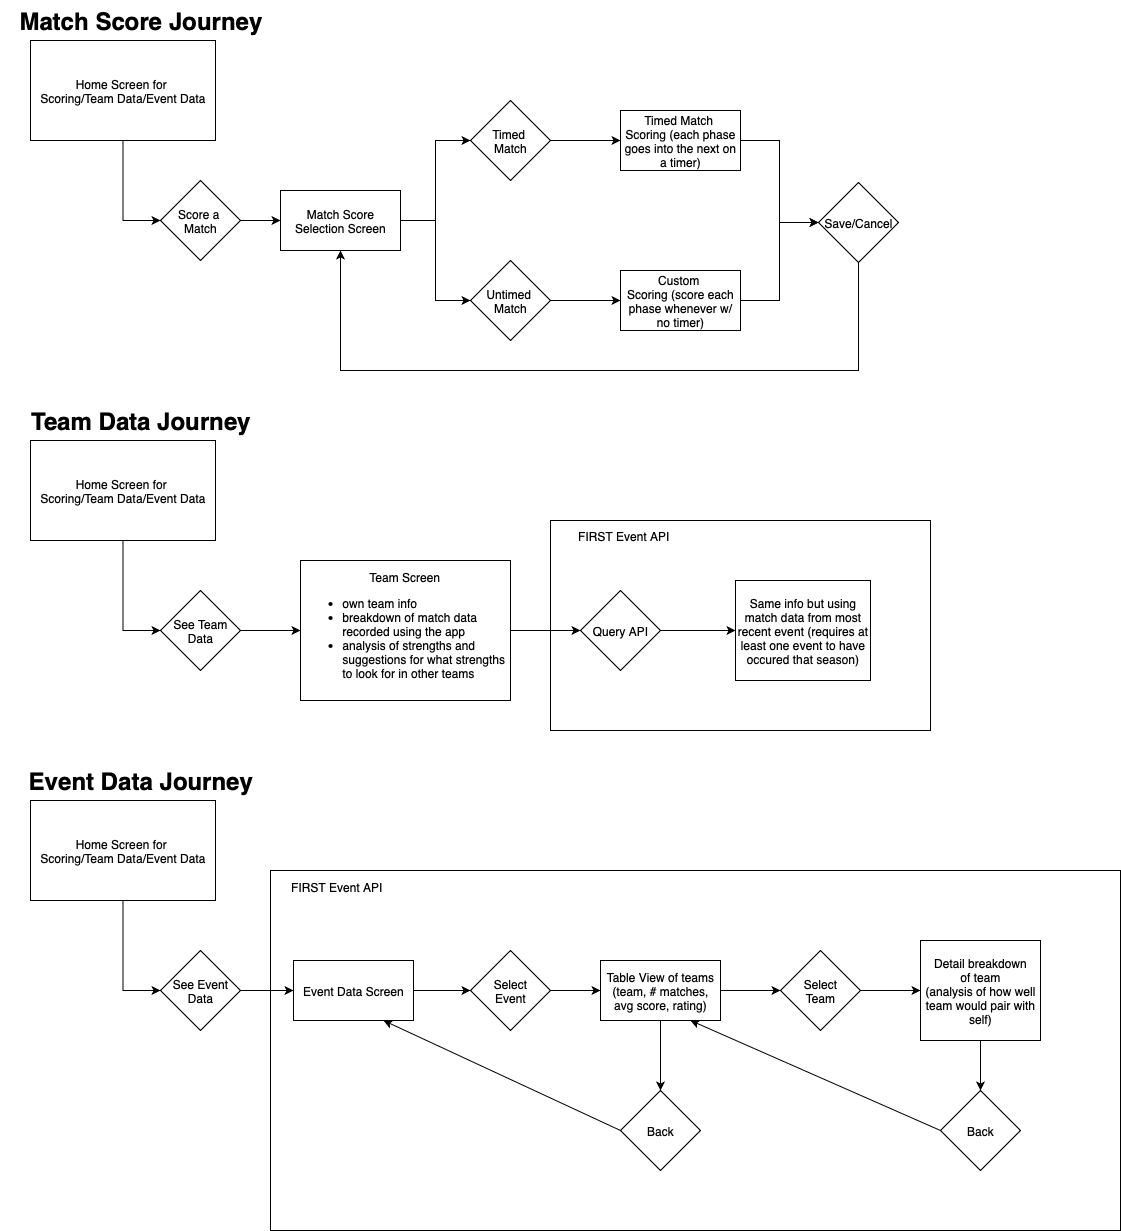

The diagram above was exported from draw.io. Its source (the exported page's mxGraphModel, read from the mxfile embedded in the PNG):
<mxGraphModel dx="1254" dy="944" grid="1" gridSize="10" guides="1" tooltips="1" connect="1" arrows="1" fold="1" page="1" pageScale="1" pageWidth="827" pageHeight="1169" math="0" shadow="0">
  <root>
    <mxCell id="0" />
    <mxCell id="1" parent="0" />
    <mxCell id="5mjBQ2ej6JxekV1bUW2Y-70" value="" style="whiteSpace=wrap;html=1;fillColor=none;" vertex="1" parent="1">
      <mxGeometry x="550" y="540" width="380" height="210" as="geometry" />
    </mxCell>
    <mxCell id="5mjBQ2ej6JxekV1bUW2Y-62" value="" style="rounded=0;whiteSpace=wrap;html=1;fillColor=none;" vertex="1" parent="1">
      <mxGeometry x="270" y="890" width="850" height="360" as="geometry" />
    </mxCell>
    <mxCell id="5mjBQ2ej6JxekV1bUW2Y-15" style="edgeStyle=orthogonalEdgeStyle;rounded=0;orthogonalLoop=1;jettySize=auto;html=1;entryX=0;entryY=0.5;entryDx=0;entryDy=0;" edge="1" parent="1" source="5mjBQ2ej6JxekV1bUW2Y-1" target="5mjBQ2ej6JxekV1bUW2Y-4">
      <mxGeometry relative="1" as="geometry" />
    </mxCell>
    <mxCell id="5mjBQ2ej6JxekV1bUW2Y-1" value="Home Screen for&amp;nbsp;&lt;div&gt;Scoring/Team Data/Event Data&lt;/div&gt;" style="rounded=0;whiteSpace=wrap;html=1;" vertex="1" parent="1">
      <mxGeometry x="30" y="60" width="185" height="100" as="geometry" />
    </mxCell>
    <mxCell id="5mjBQ2ej6JxekV1bUW2Y-3" value="Match Score Journey" style="text;strokeColor=none;fillColor=none;html=1;fontSize=24;fontStyle=1;verticalAlign=middle;align=center;" vertex="1" parent="1">
      <mxGeometry y="20" width="280" height="40" as="geometry" />
    </mxCell>
    <mxCell id="5mjBQ2ej6JxekV1bUW2Y-19" style="edgeStyle=orthogonalEdgeStyle;rounded=0;orthogonalLoop=1;jettySize=auto;html=1;entryX=0;entryY=0.5;entryDx=0;entryDy=0;" edge="1" parent="1" source="5mjBQ2ej6JxekV1bUW2Y-4" target="5mjBQ2ej6JxekV1bUW2Y-18">
      <mxGeometry relative="1" as="geometry" />
    </mxCell>
    <mxCell id="5mjBQ2ej6JxekV1bUW2Y-4" value="Score a&amp;nbsp;&lt;div&gt;Match&lt;/div&gt;" style="rhombus;whiteSpace=wrap;html=1;rounded=0;" vertex="1" parent="1">
      <mxGeometry x="160" y="200" width="80" height="80" as="geometry" />
    </mxCell>
    <mxCell id="5mjBQ2ej6JxekV1bUW2Y-30" style="edgeStyle=orthogonalEdgeStyle;rounded=0;orthogonalLoop=1;jettySize=auto;html=1;" edge="1" parent="1" source="5mjBQ2ej6JxekV1bUW2Y-9" target="5mjBQ2ej6JxekV1bUW2Y-29">
      <mxGeometry relative="1" as="geometry" />
    </mxCell>
    <mxCell id="5mjBQ2ej6JxekV1bUW2Y-9" value="See Team&lt;div&gt;Data&lt;/div&gt;" style="rhombus;whiteSpace=wrap;html=1;" vertex="1" parent="1">
      <mxGeometry x="160" y="610" width="80" height="80" as="geometry" />
    </mxCell>
    <mxCell id="5mjBQ2ej6JxekV1bUW2Y-35" style="edgeStyle=orthogonalEdgeStyle;rounded=0;orthogonalLoop=1;jettySize=auto;html=1;entryX=0;entryY=0.5;entryDx=0;entryDy=0;" edge="1" parent="1" source="5mjBQ2ej6JxekV1bUW2Y-10" target="5mjBQ2ej6JxekV1bUW2Y-31">
      <mxGeometry relative="1" as="geometry" />
    </mxCell>
    <mxCell id="5mjBQ2ej6JxekV1bUW2Y-10" value="See Event&lt;div&gt;Data&lt;/div&gt;" style="rhombus;whiteSpace=wrap;html=1;" vertex="1" parent="1">
      <mxGeometry x="160" y="970" width="80" height="80" as="geometry" />
    </mxCell>
    <mxCell id="5mjBQ2ej6JxekV1bUW2Y-16" style="edgeStyle=orthogonalEdgeStyle;rounded=0;orthogonalLoop=1;jettySize=auto;html=1;entryX=0;entryY=0.5;entryDx=0;entryDy=0;" edge="1" parent="1" source="5mjBQ2ej6JxekV1bUW2Y-11" target="5mjBQ2ej6JxekV1bUW2Y-9">
      <mxGeometry relative="1" as="geometry" />
    </mxCell>
    <mxCell id="5mjBQ2ej6JxekV1bUW2Y-11" value="Home Screen for&amp;nbsp;&lt;div&gt;Scoring/Team Data/Event Data&lt;/div&gt;" style="rounded=0;whiteSpace=wrap;html=1;" vertex="1" parent="1">
      <mxGeometry x="30" y="460" width="185" height="100" as="geometry" />
    </mxCell>
    <mxCell id="5mjBQ2ej6JxekV1bUW2Y-12" value="Team Data Journey" style="text;strokeColor=none;fillColor=none;html=1;fontSize=24;fontStyle=1;verticalAlign=middle;align=center;" vertex="1" parent="1">
      <mxGeometry y="420" width="280" height="40" as="geometry" />
    </mxCell>
    <mxCell id="5mjBQ2ej6JxekV1bUW2Y-17" style="edgeStyle=orthogonalEdgeStyle;rounded=0;orthogonalLoop=1;jettySize=auto;html=1;entryX=0;entryY=0.5;entryDx=0;entryDy=0;" edge="1" parent="1" source="5mjBQ2ej6JxekV1bUW2Y-13" target="5mjBQ2ej6JxekV1bUW2Y-10">
      <mxGeometry relative="1" as="geometry" />
    </mxCell>
    <mxCell id="5mjBQ2ej6JxekV1bUW2Y-13" value="Home Screen for&amp;nbsp;&lt;div&gt;Scoring/Team Data/Event Data&lt;/div&gt;" style="rounded=0;whiteSpace=wrap;html=1;" vertex="1" parent="1">
      <mxGeometry x="30" y="820" width="185" height="100" as="geometry" />
    </mxCell>
    <mxCell id="5mjBQ2ej6JxekV1bUW2Y-14" value="Event Data Journey" style="text;strokeColor=none;fillColor=none;html=1;fontSize=24;fontStyle=1;verticalAlign=middle;align=center;" vertex="1" parent="1">
      <mxGeometry y="780" width="280" height="40" as="geometry" />
    </mxCell>
    <mxCell id="5mjBQ2ej6JxekV1bUW2Y-23" style="edgeStyle=orthogonalEdgeStyle;rounded=0;orthogonalLoop=1;jettySize=auto;html=1;entryX=0;entryY=0.5;entryDx=0;entryDy=0;" edge="1" parent="1" source="5mjBQ2ej6JxekV1bUW2Y-18" target="5mjBQ2ej6JxekV1bUW2Y-21">
      <mxGeometry relative="1" as="geometry" />
    </mxCell>
    <mxCell id="5mjBQ2ej6JxekV1bUW2Y-24" style="edgeStyle=orthogonalEdgeStyle;rounded=0;orthogonalLoop=1;jettySize=auto;html=1;entryX=0;entryY=0.5;entryDx=0;entryDy=0;" edge="1" parent="1" source="5mjBQ2ej6JxekV1bUW2Y-18" target="5mjBQ2ej6JxekV1bUW2Y-20">
      <mxGeometry relative="1" as="geometry" />
    </mxCell>
    <mxCell id="5mjBQ2ej6JxekV1bUW2Y-18" value="Match Score Selection Screen" style="rounded=0;whiteSpace=wrap;html=1;" vertex="1" parent="1">
      <mxGeometry x="280" y="210" width="120" height="60" as="geometry" />
    </mxCell>
    <mxCell id="5mjBQ2ej6JxekV1bUW2Y-28" style="edgeStyle=orthogonalEdgeStyle;rounded=0;orthogonalLoop=1;jettySize=auto;html=1;" edge="1" parent="1" source="5mjBQ2ej6JxekV1bUW2Y-20" target="5mjBQ2ej6JxekV1bUW2Y-25">
      <mxGeometry relative="1" as="geometry" />
    </mxCell>
    <mxCell id="5mjBQ2ej6JxekV1bUW2Y-20" value="Timed&amp;nbsp;&lt;div&gt;Match&lt;/div&gt;" style="rhombus;whiteSpace=wrap;html=1;" vertex="1" parent="1">
      <mxGeometry x="470" y="120" width="80" height="80" as="geometry" />
    </mxCell>
    <mxCell id="5mjBQ2ej6JxekV1bUW2Y-27" style="edgeStyle=orthogonalEdgeStyle;rounded=0;orthogonalLoop=1;jettySize=auto;html=1;" edge="1" parent="1" source="5mjBQ2ej6JxekV1bUW2Y-21" target="5mjBQ2ej6JxekV1bUW2Y-26">
      <mxGeometry relative="1" as="geometry" />
    </mxCell>
    <mxCell id="5mjBQ2ej6JxekV1bUW2Y-21" value="Untimed&amp;nbsp;&lt;div&gt;Match&lt;/div&gt;" style="rhombus;whiteSpace=wrap;html=1;" vertex="1" parent="1">
      <mxGeometry x="470" y="280" width="80" height="80" as="geometry" />
    </mxCell>
    <mxCell id="5mjBQ2ej6JxekV1bUW2Y-76" style="edgeStyle=orthogonalEdgeStyle;rounded=0;orthogonalLoop=1;jettySize=auto;html=1;entryX=0;entryY=0.5;entryDx=0;entryDy=0;" edge="1" parent="1" source="5mjBQ2ej6JxekV1bUW2Y-25" target="5mjBQ2ej6JxekV1bUW2Y-72">
      <mxGeometry relative="1" as="geometry" />
    </mxCell>
    <mxCell id="5mjBQ2ej6JxekV1bUW2Y-25" value="Timed Match&amp;nbsp;&lt;div&gt;Scoring (each phase goes into the next on a timer)&lt;/div&gt;" style="rounded=0;whiteSpace=wrap;html=1;" vertex="1" parent="1">
      <mxGeometry x="620" y="130" width="120" height="60" as="geometry" />
    </mxCell>
    <mxCell id="5mjBQ2ej6JxekV1bUW2Y-77" style="edgeStyle=orthogonalEdgeStyle;rounded=0;orthogonalLoop=1;jettySize=auto;html=1;entryX=0;entryY=0.5;entryDx=0;entryDy=0;" edge="1" parent="1" source="5mjBQ2ej6JxekV1bUW2Y-26" target="5mjBQ2ej6JxekV1bUW2Y-72">
      <mxGeometry relative="1" as="geometry" />
    </mxCell>
    <mxCell id="5mjBQ2ej6JxekV1bUW2Y-26" value="Custom&amp;nbsp;&lt;div&gt;Scoring (score each phase whenever w/ no timer)&lt;/div&gt;" style="rounded=0;whiteSpace=wrap;html=1;" vertex="1" parent="1">
      <mxGeometry x="620" y="290" width="120" height="60" as="geometry" />
    </mxCell>
    <mxCell id="5mjBQ2ej6JxekV1bUW2Y-67" value="" style="edgeStyle=orthogonalEdgeStyle;rounded=0;orthogonalLoop=1;jettySize=auto;html=1;" edge="1" parent="1" source="5mjBQ2ej6JxekV1bUW2Y-29" target="5mjBQ2ej6JxekV1bUW2Y-66">
      <mxGeometry relative="1" as="geometry" />
    </mxCell>
    <mxCell id="5mjBQ2ej6JxekV1bUW2Y-29" value="&lt;div style=&quot;text-align: center;&quot;&gt;Team Screen&amp;nbsp;&lt;/div&gt;&lt;div&gt;&lt;ul&gt;&lt;li&gt;own team info&lt;br&gt;&lt;/li&gt;&lt;li&gt;breakdown of match data recorded using the app&lt;br&gt;&lt;/li&gt;&lt;li&gt;analysis of strengths and suggestions for what strengths to look for in other teams&lt;/li&gt;&lt;/ul&gt;&lt;/div&gt;" style="rounded=0;whiteSpace=wrap;html=1;align=left;" vertex="1" parent="1">
      <mxGeometry x="300" y="580" width="210" height="140" as="geometry" />
    </mxCell>
    <mxCell id="5mjBQ2ej6JxekV1bUW2Y-40" style="edgeStyle=orthogonalEdgeStyle;rounded=0;orthogonalLoop=1;jettySize=auto;html=1;" edge="1" parent="1" source="5mjBQ2ej6JxekV1bUW2Y-31" target="5mjBQ2ej6JxekV1bUW2Y-39">
      <mxGeometry relative="1" as="geometry" />
    </mxCell>
    <mxCell id="5mjBQ2ej6JxekV1bUW2Y-31" value="Event Data Screen" style="rounded=0;whiteSpace=wrap;html=1;" vertex="1" parent="1">
      <mxGeometry x="293" y="980" width="120" height="60" as="geometry" />
    </mxCell>
    <mxCell id="5mjBQ2ej6JxekV1bUW2Y-42" style="edgeStyle=orthogonalEdgeStyle;rounded=0;orthogonalLoop=1;jettySize=auto;html=1;" edge="1" parent="1" source="5mjBQ2ej6JxekV1bUW2Y-39" target="5mjBQ2ej6JxekV1bUW2Y-41">
      <mxGeometry relative="1" as="geometry" />
    </mxCell>
    <mxCell id="5mjBQ2ej6JxekV1bUW2Y-39" value="Select&lt;div&gt;Event&lt;/div&gt;" style="rhombus;whiteSpace=wrap;html=1;" vertex="1" parent="1">
      <mxGeometry x="470" y="970" width="80" height="80" as="geometry" />
    </mxCell>
    <mxCell id="5mjBQ2ej6JxekV1bUW2Y-45" value="" style="edgeStyle=orthogonalEdgeStyle;rounded=0;orthogonalLoop=1;jettySize=auto;html=1;" edge="1" parent="1" source="5mjBQ2ej6JxekV1bUW2Y-41" target="5mjBQ2ej6JxekV1bUW2Y-44">
      <mxGeometry relative="1" as="geometry" />
    </mxCell>
    <mxCell id="5mjBQ2ej6JxekV1bUW2Y-57" value="" style="edgeStyle=orthogonalEdgeStyle;rounded=0;orthogonalLoop=1;jettySize=auto;html=1;" edge="1" parent="1" source="5mjBQ2ej6JxekV1bUW2Y-41" target="5mjBQ2ej6JxekV1bUW2Y-56">
      <mxGeometry relative="1" as="geometry" />
    </mxCell>
    <mxCell id="5mjBQ2ej6JxekV1bUW2Y-41" value="Table View of teams&lt;div&gt;(team, # matches, avg score, rating)&lt;/div&gt;" style="rounded=0;whiteSpace=wrap;html=1;" vertex="1" parent="1">
      <mxGeometry x="600" y="980" width="120" height="60" as="geometry" />
    </mxCell>
    <mxCell id="5mjBQ2ej6JxekV1bUW2Y-47" value="" style="edgeStyle=orthogonalEdgeStyle;rounded=0;orthogonalLoop=1;jettySize=auto;html=1;" edge="1" parent="1" source="5mjBQ2ej6JxekV1bUW2Y-44" target="5mjBQ2ej6JxekV1bUW2Y-46">
      <mxGeometry relative="1" as="geometry" />
    </mxCell>
    <mxCell id="5mjBQ2ej6JxekV1bUW2Y-44" value="Select&lt;div&gt;Team&lt;/div&gt;" style="rhombus;whiteSpace=wrap;html=1;rounded=0;" vertex="1" parent="1">
      <mxGeometry x="780" y="970" width="80" height="80" as="geometry" />
    </mxCell>
    <mxCell id="5mjBQ2ej6JxekV1bUW2Y-54" value="" style="edgeStyle=orthogonalEdgeStyle;rounded=0;orthogonalLoop=1;jettySize=auto;html=1;" edge="1" parent="1" source="5mjBQ2ej6JxekV1bUW2Y-46" target="5mjBQ2ej6JxekV1bUW2Y-53">
      <mxGeometry relative="1" as="geometry" />
    </mxCell>
    <mxCell id="5mjBQ2ej6JxekV1bUW2Y-46" value="Detail breakdown&lt;div&gt;of team&lt;/div&gt;&lt;div&gt;(analysis of how well team would pair with self)&lt;/div&gt;" style="whiteSpace=wrap;html=1;rounded=0;" vertex="1" parent="1">
      <mxGeometry x="920" y="960" width="120" height="100" as="geometry" />
    </mxCell>
    <mxCell id="5mjBQ2ej6JxekV1bUW2Y-53" value="Back" style="rhombus;whiteSpace=wrap;html=1;rounded=0;" vertex="1" parent="1">
      <mxGeometry x="940" y="1110" width="80" height="80" as="geometry" />
    </mxCell>
    <mxCell id="5mjBQ2ej6JxekV1bUW2Y-56" value="Back" style="rhombus;whiteSpace=wrap;html=1;rounded=0;" vertex="1" parent="1">
      <mxGeometry x="620" y="1110" width="80" height="80" as="geometry" />
    </mxCell>
    <mxCell id="5mjBQ2ej6JxekV1bUW2Y-60" value="" style="endArrow=classic;html=1;rounded=0;exitX=0;exitY=0.5;exitDx=0;exitDy=0;entryX=0.75;entryY=1;entryDx=0;entryDy=0;" edge="1" parent="1" source="5mjBQ2ej6JxekV1bUW2Y-53" target="5mjBQ2ej6JxekV1bUW2Y-41">
      <mxGeometry width="50" height="50" relative="1" as="geometry">
        <mxPoint x="580" y="890" as="sourcePoint" />
        <mxPoint x="630" y="840" as="targetPoint" />
      </mxGeometry>
    </mxCell>
    <mxCell id="5mjBQ2ej6JxekV1bUW2Y-61" value="" style="endArrow=classic;html=1;rounded=0;exitX=0;exitY=0.5;exitDx=0;exitDy=0;entryX=0.75;entryY=1;entryDx=0;entryDy=0;" edge="1" parent="1" source="5mjBQ2ej6JxekV1bUW2Y-56" target="5mjBQ2ej6JxekV1bUW2Y-31">
      <mxGeometry width="50" height="50" relative="1" as="geometry">
        <mxPoint x="580" y="890" as="sourcePoint" />
        <mxPoint x="630" y="840" as="targetPoint" />
      </mxGeometry>
    </mxCell>
    <mxCell id="5mjBQ2ej6JxekV1bUW2Y-63" value="FIRST Event API&amp;nbsp;" style="text;html=1;align=center;verticalAlign=middle;whiteSpace=wrap;rounded=0;" vertex="1" parent="1">
      <mxGeometry x="263" y="891" width="150" height="30" as="geometry" />
    </mxCell>
    <mxCell id="5mjBQ2ej6JxekV1bUW2Y-69" value="" style="edgeStyle=orthogonalEdgeStyle;rounded=0;orthogonalLoop=1;jettySize=auto;html=1;" edge="1" parent="1" source="5mjBQ2ej6JxekV1bUW2Y-66" target="5mjBQ2ej6JxekV1bUW2Y-68">
      <mxGeometry relative="1" as="geometry" />
    </mxCell>
    <mxCell id="5mjBQ2ej6JxekV1bUW2Y-66" value="Query API" style="rhombus;whiteSpace=wrap;html=1;align=center;rounded=0;" vertex="1" parent="1">
      <mxGeometry x="580" y="610" width="80" height="80" as="geometry" />
    </mxCell>
    <mxCell id="5mjBQ2ej6JxekV1bUW2Y-68" value="Same info but using match data from most recent event (requires at least one event to have occured that season)" style="whiteSpace=wrap;html=1;rounded=0;" vertex="1" parent="1">
      <mxGeometry x="735" y="600" width="135" height="100" as="geometry" />
    </mxCell>
    <mxCell id="5mjBQ2ej6JxekV1bUW2Y-71" value="FIRST Event API&amp;nbsp;" style="text;html=1;align=center;verticalAlign=middle;whiteSpace=wrap;rounded=0;" vertex="1" parent="1">
      <mxGeometry x="550" y="540" width="150" height="30" as="geometry" />
    </mxCell>
    <mxCell id="5mjBQ2ej6JxekV1bUW2Y-78" style="edgeStyle=orthogonalEdgeStyle;rounded=0;orthogonalLoop=1;jettySize=auto;html=1;entryX=0.5;entryY=1;entryDx=0;entryDy=0;" edge="1" parent="1" source="5mjBQ2ej6JxekV1bUW2Y-72" target="5mjBQ2ej6JxekV1bUW2Y-18">
      <mxGeometry relative="1" as="geometry">
        <Array as="points">
          <mxPoint x="858" y="390" />
          <mxPoint x="340" y="390" />
        </Array>
      </mxGeometry>
    </mxCell>
    <mxCell id="5mjBQ2ej6JxekV1bUW2Y-72" value="Save/Cancel" style="rhombus;whiteSpace=wrap;html=1;rounded=0;" vertex="1" parent="1">
      <mxGeometry x="818" y="202" width="80" height="80" as="geometry" />
    </mxCell>
  </root>
</mxGraphModel>